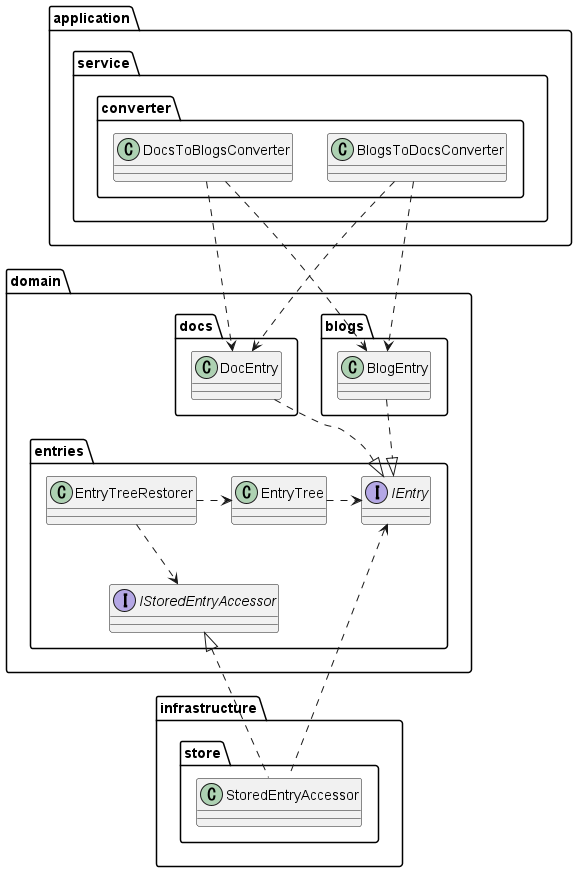

The diagram above was rendered by PlantUML. Its source (embedded in the PNG):
@startuml
'https://plantuml.com/class-diagram


package application {
    package service {
'        class BlogEntryCollectorService

        package converter {
            class BlogsToDocsConverter
            class DocsToBlogsConverter
        }
    }
}

application.service.converter.BlogsToDocsConverter ..> domain.blogs.BlogEntry
application.service.converter.BlogsToDocsConverter ..> domain.docs.DocEntry
application.service.converter.DocsToBlogsConverter ..> domain.blogs.BlogEntry
application.service.converter.DocsToBlogsConverter ..> domain.docs.DocEntry

'application.service.BlogEntryCollectorService ..> domain.converter
'application.service.BlogEntryCollectorService ...> domain.store
'application.service.BlogEntryCollectorService ...> domain.blogs
'application.service.BlogEntryCollectorService ...> domain.docs

package domain {
    package blogs {
        class BlogEntry
    }
    package docs {
        class DocEntry
    }
    package entries {
        interface IEntry
        class EntryTree
        interface IStoredEntryAccessor
        EntryTreeRestorer .> EntryTree
        EntryTree .> IEntry
    }
    blogs.BlogEntry ..|> entries.IEntry
    docs.DocEntry ..|> entries.IEntry
}

domain.entries.EntryTreeRestorer ..> domain.entries.IStoredEntryAccessor
domain.entries.IEntry <.. infrastructure.store.StoredEntryAccessor
domain.entries.IStoredEntryAccessor <|.. infrastructure.store.StoredEntryAccessor

package infrastructure {
    package store {
        class StoredEntryAccessor
    }
}

@enduml